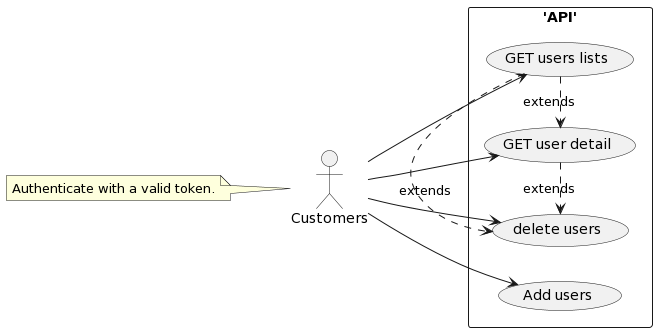

The diagram above was rendered by PlantUML. Its source (embedded in the PNG):
@startuml
left to right direction

actor "Customers" as fc
rectangle 'API' {
  usecase "Add users" as UC1
  usecase "delete users" as UC4
  usecase "GET users lists" as UC2
  usecase "GET user detail" as UC3
}

note left of fc : Authenticate with a valid token.

fc --> UC1
fc --> UC2
fc --> UC3
fc --> UC4


UC2.>UC3 : extends
UC3.>UC4 : extends
UC2.>UC4 : extends
@enduml